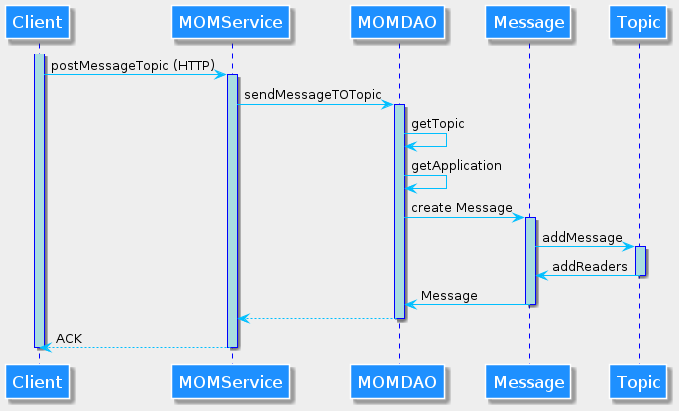

The diagram above was rendered by PlantUML. Its source (embedded in the PNG):
@startuml Diagramme_Interaction-postMessageTopic

skinparam backgroundColor #EEEEEE

skinparam sequence {
ArrowColor DeepSkyBlue
ActorBorderColor DeepSkyBlue
LifeLineBorderColor blue
LifeLineBackgroundColor #A9DCDF

ParticipantBorderColor white
ParticipantBackgroundColor DodgerBlue
ParticipantFontName Impact
ParticipantFontSize 17
ParticipantFontColor white
}

participant Client
activate Client
Client -> MOMService: postMessageTopic (HTTP)
activate MOMService

MOMService -> MOMDAO: sendMessageTOTopic
activate MOMDAO

MOMDAO -> MOMDAO: getTopic
MOMDAO -> MOMDAO: getApplication

MOMDAO -> Message: create Message
activate Message

Message -> Topic: addMessage
activate Topic

Topic -> Message: addReaders
deactivate Topic

Message -> MOMDAO: Message
deactivate Message


deactivate Topic
MOMDAO --> MOMService
deactivate MOMDAO
MOMService --> Client: ACK
deactivate MOMService
deactivate Client


@enduml